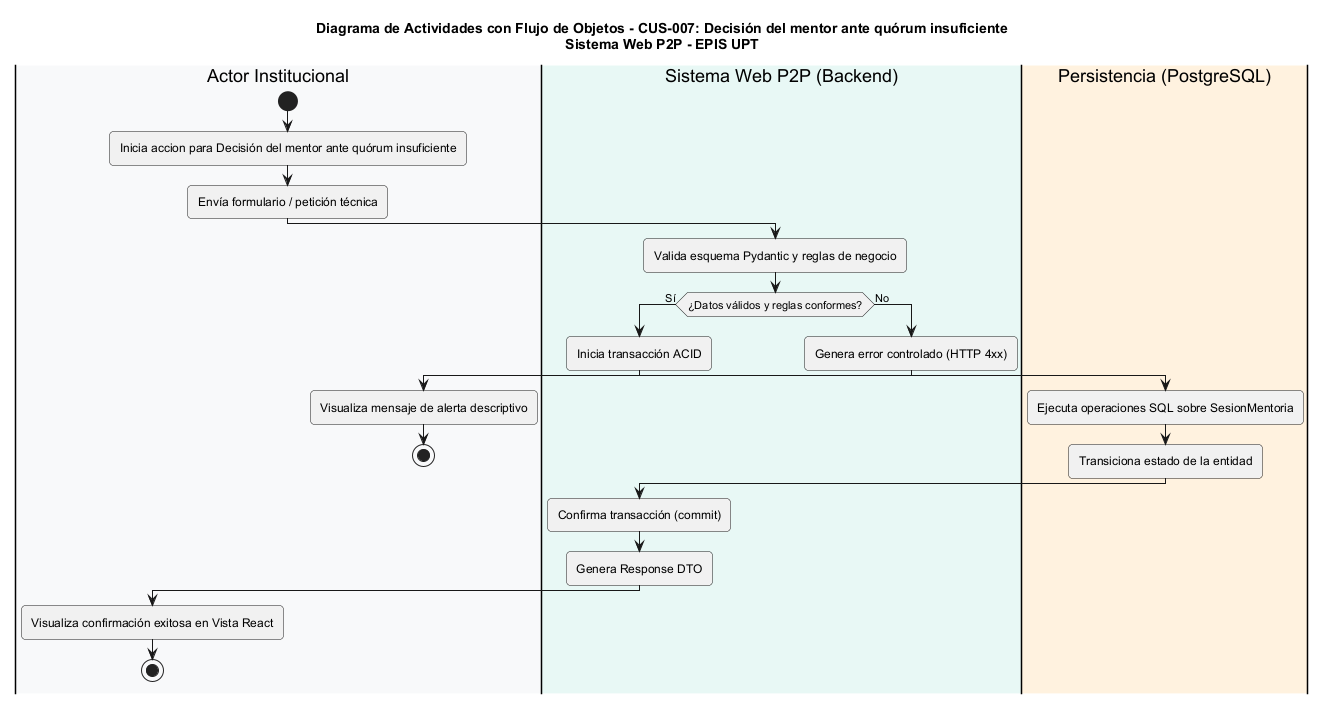

The diagram above was rendered by PlantUML. Its source (embedded in the PNG):
@startuml
title Diagrama de Actividades con Flujo de Objetos - CUS-007: Decisión del mentor ante quórum insuficiente\nSistema Web P2P - EPIS UPT

skinparam shadowing false
skinparam roundcorner 8
skinparam defaultFontName Arial
skinparam fontSize 11

|#F8F9FA|Actor Institucional|
|#E8F8F5|Sistema Web P2P (Backend)|
|#FFF2DF|Persistencia (PostgreSQL)|

|Actor Institucional|
start
:Inicia accion para Decisión del mentor ante quórum insuficiente;
:Envía formulario / petición técnica;

|Sistema Web P2P (Backend)|
:Valida esquema Pydantic y reglas de negocio;
if (¿Datos válidos y reglas conformes?) then (Sí)
  :Inicia transacción ACID;
  |Persistencia (PostgreSQL)|
  :Ejecuta operaciones SQL sobre SesionMentoria;
  :Transiciona estado de la entidad;
  |Sistema Web P2P (Backend)|
  :Confirma transacción (commit);
  :Genera Response DTO;
  |Actor Institucional|
  :Visualiza confirmación exitosa en Vista React;
  stop
else (No)
  |Sistema Web P2P (Backend)|
  :Genera error controlado (HTTP 4xx);
  |Actor Institucional|
  :Visualiza mensaje de alerta descriptivo;
  stop
endif
@enduml